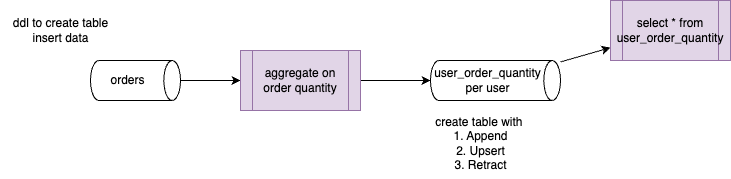

The diagram above was exported from draw.io. Its source (the exported page's mxGraphModel, read from the mxfile embedded in the PNG):
<mxGraphModel dx="893" dy="655" grid="1" gridSize="10" guides="1" tooltips="1" connect="1" arrows="1" fold="1" page="1" pageScale="1" pageWidth="850" pageHeight="1100" math="0" shadow="0">
  <root>
    <mxCell id="0" />
    <mxCell id="1" parent="0" />
    <mxCell id="6" style="edgeStyle=none;html=1;exitX=0.5;exitY=0;exitDx=0;exitDy=0;exitPerimeter=0;" edge="1" parent="1" source="2" target="3">
      <mxGeometry relative="1" as="geometry" />
    </mxCell>
    <mxCell id="2" value="orders" style="shape=cylinder3;whiteSpace=wrap;html=1;boundedLbl=1;backgroundOutline=1;size=8.33203125;direction=south;" vertex="1" parent="1">
      <mxGeometry x="100" y="100" width="90" height="40" as="geometry" />
    </mxCell>
    <mxCell id="8" style="edgeStyle=none;html=1;" edge="1" parent="1" source="3" target="7">
      <mxGeometry relative="1" as="geometry" />
    </mxCell>
    <mxCell id="3" value="aggregate on order quantity" style="shape=process;whiteSpace=wrap;html=1;backgroundOutline=1;fillColor=#e1d5e7;strokeColor=#9673a6;" vertex="1" parent="1">
      <mxGeometry x="250" y="90" width="120" height="60" as="geometry" />
    </mxCell>
    <mxCell id="5" value="ddl to create table&lt;br&gt;insert data" style="text;html=1;align=center;verticalAlign=middle;resizable=0;points=[];autosize=1;strokeColor=none;fillColor=none;" vertex="1" parent="1">
      <mxGeometry x="10" y="50" width="120" height="40" as="geometry" />
    </mxCell>
    <mxCell id="11" style="edgeStyle=none;html=1;" edge="1" parent="1" source="7" target="9">
      <mxGeometry relative="1" as="geometry" />
    </mxCell>
    <mxCell id="7" value="user_order_quantity per user" style="shape=cylinder3;whiteSpace=wrap;html=1;boundedLbl=1;backgroundOutline=1;size=8.33203125;direction=south;" vertex="1" parent="1">
      <mxGeometry x="440" y="100" width="130" height="40" as="geometry" />
    </mxCell>
    <mxCell id="9" value="select * from user_order_quantity" style="shape=process;whiteSpace=wrap;html=1;backgroundOutline=1;fillColor=#e1d5e7;strokeColor=#9673a6;" vertex="1" parent="1">
      <mxGeometry x="620" y="40" width="120" height="60" as="geometry" />
    </mxCell>
    <mxCell id="10" value="create table with&amp;nbsp;&lt;br&gt;1. Append&lt;div&gt;2. Upsert&lt;/div&gt;&lt;div&gt;3. Retract&lt;/div&gt;" style="text;html=1;align=center;verticalAlign=middle;resizable=0;points=[];autosize=1;strokeColor=none;fillColor=none;" vertex="1" parent="1">
      <mxGeometry x="435" y="148" width="110" height="70" as="geometry" />
    </mxCell>
  </root>
</mxGraphModel>